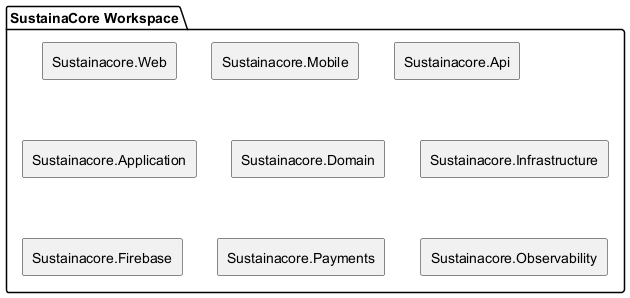

The diagram above was rendered by PlantUML. Its source (embedded in the PNG):
@startuml
skinparam componentStyle rectangle
package "SustainaCore Workspace" {
  [Sustainacore.Web] as Web
  [Sustainacore.Mobile] as Mobile
  [Sustainacore.Api] as Api
  [Sustainacore.Application] as App
  [Sustainacore.Domain] as Domain
  [Sustainacore.Infrastructure] as Infra
  [Sustainacore.Firebase] as Firebase
  [Sustainacore.Payments] as Payments
  [Sustainacore.Observability] as Obs
}
@enduml